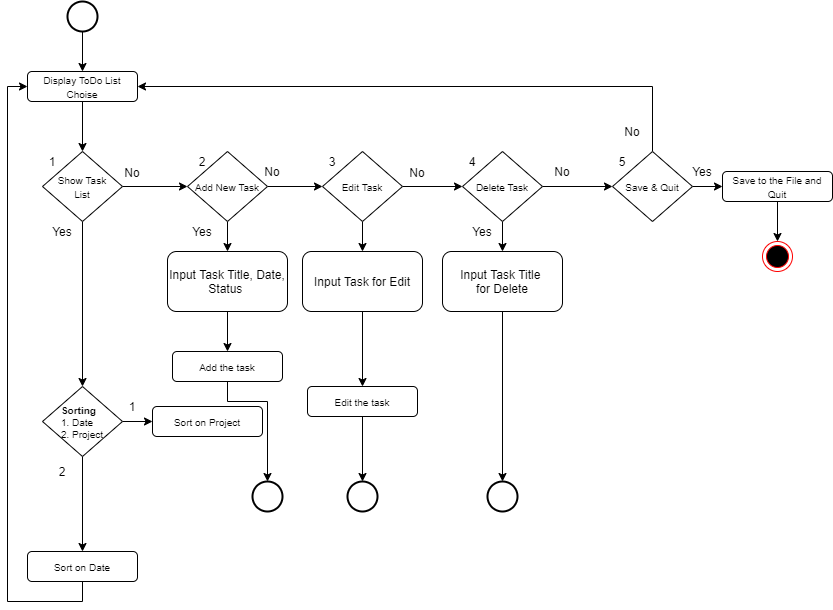

The diagram above was exported from draw.io. Its source (the exported page's mxGraphModel, read from the mxfile embedded in the PNG):
<mxGraphModel dx="2138" dy="580" grid="1" gridSize="10" guides="1" tooltips="1" connect="1" arrows="1" fold="1" page="1" pageScale="1" pageWidth="1100" pageHeight="850" math="0" shadow="0">
  <root>
    <mxCell id="0" />
    <mxCell id="1" parent="0" />
    <mxCell id="7k4FvruiL2EEeWg36heS-36" style="edgeStyle=orthogonalEdgeStyle;rounded=0;orthogonalLoop=1;jettySize=auto;html=1;exitX=0.5;exitY=1;exitDx=0;exitDy=0;entryX=0.5;entryY=0;entryDx=0;entryDy=0;" parent="1" target="7k4FvruiL2EEeWg36heS-2" edge="1">
      <mxGeometry relative="1" as="geometry">
        <mxPoint x="80" y="40" as="sourcePoint" />
      </mxGeometry>
    </mxCell>
    <mxCell id="7k4FvruiL2EEeWg36heS-35" style="edgeStyle=orthogonalEdgeStyle;rounded=0;orthogonalLoop=1;jettySize=auto;html=1;exitX=0.5;exitY=1;exitDx=0;exitDy=0;entryX=0.5;entryY=0;entryDx=0;entryDy=0;" parent="1" source="7k4FvruiL2EEeWg36heS-2" target="7k4FvruiL2EEeWg36heS-3" edge="1">
      <mxGeometry relative="1" as="geometry" />
    </mxCell>
    <mxCell id="7k4FvruiL2EEeWg36heS-2" value="&lt;font style=&quot;font-size: 10px&quot;&gt;Display ToDo List&lt;br&gt;Choise&lt;/font&gt;" style="rounded=1;whiteSpace=wrap;html=1;" parent="1" vertex="1">
      <mxGeometry x="25" y="80" width="110" height="30" as="geometry" />
    </mxCell>
    <mxCell id="7k4FvruiL2EEeWg36heS-13" style="edgeStyle=orthogonalEdgeStyle;rounded=0;orthogonalLoop=1;jettySize=auto;html=1;exitX=1;exitY=0.5;exitDx=0;exitDy=0;entryX=0;entryY=0.5;entryDx=0;entryDy=0;" parent="1" source="7k4FvruiL2EEeWg36heS-3" target="7k4FvruiL2EEeWg36heS-4" edge="1">
      <mxGeometry relative="1" as="geometry" />
    </mxCell>
    <mxCell id="7k4FvruiL2EEeWg36heS-37" style="edgeStyle=orthogonalEdgeStyle;rounded=0;orthogonalLoop=1;jettySize=auto;html=1;exitX=0.5;exitY=1;exitDx=0;exitDy=0;entryX=0.5;entryY=0;entryDx=0;entryDy=0;" parent="1" source="7k4FvruiL2EEeWg36heS-3" target="7k4FvruiL2EEeWg36heS-27" edge="1">
      <mxGeometry relative="1" as="geometry" />
    </mxCell>
    <mxCell id="7k4FvruiL2EEeWg36heS-3" value="&lt;font style=&quot;font-size: 10px&quot;&gt;Show Task&lt;br&gt;List&lt;/font&gt;" style="rhombus;whiteSpace=wrap;html=1;" parent="1" vertex="1">
      <mxGeometry x="40" y="160" width="80" height="70" as="geometry" />
    </mxCell>
    <mxCell id="7k4FvruiL2EEeWg36heS-14" style="edgeStyle=orthogonalEdgeStyle;rounded=0;orthogonalLoop=1;jettySize=auto;html=1;exitX=1;exitY=0.5;exitDx=0;exitDy=0;entryX=0;entryY=0.5;entryDx=0;entryDy=0;" parent="1" source="7k4FvruiL2EEeWg36heS-4" target="7k4FvruiL2EEeWg36heS-5" edge="1">
      <mxGeometry relative="1" as="geometry" />
    </mxCell>
    <mxCell id="7k4FvruiL2EEeWg36heS-89" style="edgeStyle=orthogonalEdgeStyle;rounded=0;orthogonalLoop=1;jettySize=auto;html=1;exitX=0.5;exitY=1;exitDx=0;exitDy=0;entryX=0.5;entryY=0;entryDx=0;entryDy=0;" parent="1" source="7k4FvruiL2EEeWg36heS-4" target="7k4FvruiL2EEeWg36heS-42" edge="1">
      <mxGeometry relative="1" as="geometry" />
    </mxCell>
    <mxCell id="7k4FvruiL2EEeWg36heS-4" value="&lt;span style=&quot;font-size: 10px&quot;&gt;Add New Task&lt;/span&gt;" style="rhombus;whiteSpace=wrap;html=1;" parent="1" vertex="1">
      <mxGeometry x="185" y="160" width="80" height="70" as="geometry" />
    </mxCell>
    <mxCell id="7k4FvruiL2EEeWg36heS-24" style="edgeStyle=orthogonalEdgeStyle;rounded=0;orthogonalLoop=1;jettySize=auto;html=1;exitX=1;exitY=0.5;exitDx=0;exitDy=0;entryX=0;entryY=0.5;entryDx=0;entryDy=0;" parent="1" source="7k4FvruiL2EEeWg36heS-5" target="7k4FvruiL2EEeWg36heS-10" edge="1">
      <mxGeometry relative="1" as="geometry" />
    </mxCell>
    <mxCell id="7k4FvruiL2EEeWg36heS-90" style="edgeStyle=orthogonalEdgeStyle;rounded=0;orthogonalLoop=1;jettySize=auto;html=1;exitX=0.5;exitY=1;exitDx=0;exitDy=0;entryX=0.5;entryY=0;entryDx=0;entryDy=0;" parent="1" source="7k4FvruiL2EEeWg36heS-5" target="7k4FvruiL2EEeWg36heS-60" edge="1">
      <mxGeometry relative="1" as="geometry" />
    </mxCell>
    <mxCell id="7k4FvruiL2EEeWg36heS-5" value="&lt;span style=&quot;font-size: 10px&quot;&gt;Edit Task&lt;/span&gt;" style="rhombus;whiteSpace=wrap;html=1;" parent="1" vertex="1">
      <mxGeometry x="320" y="160" width="80" height="70" as="geometry" />
    </mxCell>
    <mxCell id="7k4FvruiL2EEeWg36heS-6" value="1" style="text;html=1;strokeColor=none;fillColor=none;align=center;verticalAlign=middle;whiteSpace=wrap;rounded=0;" parent="1" vertex="1">
      <mxGeometry x="30" y="160" width="40" height="20" as="geometry" />
    </mxCell>
    <mxCell id="7k4FvruiL2EEeWg36heS-8" value="2" style="text;html=1;strokeColor=none;fillColor=none;align=center;verticalAlign=middle;whiteSpace=wrap;rounded=0;" parent="1" vertex="1">
      <mxGeometry x="180" y="160" width="40" height="20" as="geometry" />
    </mxCell>
    <mxCell id="7k4FvruiL2EEeWg36heS-9" value="3" style="text;html=1;strokeColor=none;fillColor=none;align=center;verticalAlign=middle;whiteSpace=wrap;rounded=0;" parent="1" vertex="1">
      <mxGeometry x="310" y="160" width="40" height="20" as="geometry" />
    </mxCell>
    <mxCell id="7k4FvruiL2EEeWg36heS-16" style="edgeStyle=orthogonalEdgeStyle;rounded=0;orthogonalLoop=1;jettySize=auto;html=1;exitX=1;exitY=0.5;exitDx=0;exitDy=0;entryX=0;entryY=0.5;entryDx=0;entryDy=0;" parent="1" source="7k4FvruiL2EEeWg36heS-10" target="7k4FvruiL2EEeWg36heS-12" edge="1">
      <mxGeometry relative="1" as="geometry" />
    </mxCell>
    <mxCell id="7k4FvruiL2EEeWg36heS-105" style="edgeStyle=orthogonalEdgeStyle;rounded=0;orthogonalLoop=1;jettySize=auto;html=1;exitX=0.5;exitY=1;exitDx=0;exitDy=0;entryX=0.5;entryY=0;entryDx=0;entryDy=0;" parent="1" source="7k4FvruiL2EEeWg36heS-10" target="7k4FvruiL2EEeWg36heS-101" edge="1">
      <mxGeometry relative="1" as="geometry" />
    </mxCell>
    <mxCell id="7k4FvruiL2EEeWg36heS-10" value="&lt;span style=&quot;font-size: 10px&quot;&gt;Delete Task&lt;/span&gt;" style="rhombus;whiteSpace=wrap;html=1;" parent="1" vertex="1">
      <mxGeometry x="460" y="160" width="80" height="70" as="geometry" />
    </mxCell>
    <mxCell id="7k4FvruiL2EEeWg36heS-78" style="edgeStyle=orthogonalEdgeStyle;rounded=0;orthogonalLoop=1;jettySize=auto;html=1;exitX=0.5;exitY=0;exitDx=0;exitDy=0;entryX=1;entryY=0.5;entryDx=0;entryDy=0;" parent="1" source="7k4FvruiL2EEeWg36heS-12" target="7k4FvruiL2EEeWg36heS-2" edge="1">
      <mxGeometry relative="1" as="geometry" />
    </mxCell>
    <mxCell id="7k4FvruiL2EEeWg36heS-84" style="edgeStyle=orthogonalEdgeStyle;rounded=0;orthogonalLoop=1;jettySize=auto;html=1;exitX=1;exitY=0.5;exitDx=0;exitDy=0;entryX=0;entryY=0.5;entryDx=0;entryDy=0;" parent="1" source="7k4FvruiL2EEeWg36heS-12" target="7k4FvruiL2EEeWg36heS-82" edge="1">
      <mxGeometry relative="1" as="geometry" />
    </mxCell>
    <mxCell id="7k4FvruiL2EEeWg36heS-12" value="&lt;span style=&quot;font-size: 10px&quot;&gt;Save &amp;amp; Quit&lt;/span&gt;" style="rhombus;whiteSpace=wrap;html=1;" parent="1" vertex="1">
      <mxGeometry x="610" y="160" width="80" height="70" as="geometry" />
    </mxCell>
    <mxCell id="7k4FvruiL2EEeWg36heS-17" value="No" style="text;html=1;strokeColor=none;fillColor=none;align=center;verticalAlign=middle;whiteSpace=wrap;rounded=0;" parent="1" vertex="1">
      <mxGeometry x="110" y="171" width="40" height="20" as="geometry" />
    </mxCell>
    <mxCell id="7k4FvruiL2EEeWg36heS-18" value="No" style="text;html=1;strokeColor=none;fillColor=none;align=center;verticalAlign=middle;whiteSpace=wrap;rounded=0;" parent="1" vertex="1">
      <mxGeometry x="250" y="170" width="40" height="20" as="geometry" />
    </mxCell>
    <mxCell id="7k4FvruiL2EEeWg36heS-19" value="No" style="text;html=1;strokeColor=none;fillColor=none;align=center;verticalAlign=middle;whiteSpace=wrap;rounded=0;" parent="1" vertex="1">
      <mxGeometry x="395" y="171" width="40" height="20" as="geometry" />
    </mxCell>
    <mxCell id="7k4FvruiL2EEeWg36heS-21" value="No" style="text;html=1;strokeColor=none;fillColor=none;align=center;verticalAlign=middle;whiteSpace=wrap;rounded=0;" parent="1" vertex="1">
      <mxGeometry x="540" y="170" width="40" height="20" as="geometry" />
    </mxCell>
    <mxCell id="7k4FvruiL2EEeWg36heS-25" value="4" style="text;html=1;strokeColor=none;fillColor=none;align=center;verticalAlign=middle;whiteSpace=wrap;rounded=0;" parent="1" vertex="1">
      <mxGeometry x="450" y="160" width="40" height="20" as="geometry" />
    </mxCell>
    <mxCell id="7k4FvruiL2EEeWg36heS-26" value="5" style="text;html=1;strokeColor=none;fillColor=none;align=center;verticalAlign=middle;whiteSpace=wrap;rounded=0;" parent="1" vertex="1">
      <mxGeometry x="600" y="160" width="40" height="20" as="geometry" />
    </mxCell>
    <mxCell id="7k4FvruiL2EEeWg36heS-38" style="edgeStyle=orthogonalEdgeStyle;rounded=0;orthogonalLoop=1;jettySize=auto;html=1;exitX=1;exitY=0.5;exitDx=0;exitDy=0;entryX=0;entryY=0.5;entryDx=0;entryDy=0;" parent="1" source="7k4FvruiL2EEeWg36heS-27" target="7k4FvruiL2EEeWg36heS-30" edge="1">
      <mxGeometry relative="1" as="geometry" />
    </mxCell>
    <mxCell id="7k4FvruiL2EEeWg36heS-39" style="edgeStyle=orthogonalEdgeStyle;rounded=0;orthogonalLoop=1;jettySize=auto;html=1;exitX=0.5;exitY=1;exitDx=0;exitDy=0;entryX=0.5;entryY=0;entryDx=0;entryDy=0;" parent="1" source="7k4FvruiL2EEeWg36heS-27" target="7k4FvruiL2EEeWg36heS-29" edge="1">
      <mxGeometry relative="1" as="geometry" />
    </mxCell>
    <mxCell id="7k4FvruiL2EEeWg36heS-27" value="&lt;div style=&quot;text-align: left&quot;&gt;&lt;span style=&quot;font-size: 10px&quot;&gt;&lt;b&gt;Sorting&lt;/b&gt;&lt;/span&gt;&lt;/div&gt;&lt;span style=&quot;font-size: 10px&quot;&gt;&lt;div style=&quot;text-align: left&quot;&gt;&lt;span&gt;1. Date&lt;/span&gt;&lt;/div&gt;&lt;div style=&quot;text-align: left&quot;&gt;&lt;span&gt;2. Project&lt;/span&gt;&lt;/div&gt;&lt;/span&gt;" style="rhombus;whiteSpace=wrap;html=1;" parent="1" vertex="1">
      <mxGeometry x="40" y="395" width="80" height="70" as="geometry" />
    </mxCell>
    <mxCell id="7k4FvruiL2EEeWg36heS-107" style="edgeStyle=orthogonalEdgeStyle;rounded=0;orthogonalLoop=1;jettySize=auto;html=1;exitX=0.5;exitY=1;exitDx=0;exitDy=0;entryX=0;entryY=0.5;entryDx=0;entryDy=0;" parent="1" source="7k4FvruiL2EEeWg36heS-29" target="7k4FvruiL2EEeWg36heS-2" edge="1">
      <mxGeometry relative="1" as="geometry" />
    </mxCell>
    <mxCell id="7k4FvruiL2EEeWg36heS-29" value="&lt;span style=&quot;font-size: 10px&quot;&gt;Sort on Date&lt;/span&gt;" style="rounded=1;whiteSpace=wrap;html=1;" parent="1" vertex="1">
      <mxGeometry x="25" y="560" width="110" height="30" as="geometry" />
    </mxCell>
    <mxCell id="7k4FvruiL2EEeWg36heS-30" value="&lt;span style=&quot;font-size: 10px&quot;&gt;Sort on Project&lt;/span&gt;" style="rounded=1;whiteSpace=wrap;html=1;" parent="1" vertex="1">
      <mxGeometry x="150" y="415" width="110" height="30" as="geometry" />
    </mxCell>
    <mxCell id="7k4FvruiL2EEeWg36heS-40" value="1" style="text;html=1;strokeColor=none;fillColor=none;align=center;verticalAlign=middle;whiteSpace=wrap;rounded=0;" parent="1" vertex="1">
      <mxGeometry x="110" y="405" width="40" height="20" as="geometry" />
    </mxCell>
    <mxCell id="7k4FvruiL2EEeWg36heS-41" value="2" style="text;html=1;strokeColor=none;fillColor=none;align=center;verticalAlign=middle;whiteSpace=wrap;rounded=0;" parent="1" vertex="1">
      <mxGeometry x="40" y="470" width="40" height="20" as="geometry" />
    </mxCell>
    <mxCell id="ODYFzK5vxhicvZeauV6g-1" style="edgeStyle=orthogonalEdgeStyle;rounded=0;orthogonalLoop=1;jettySize=auto;html=1;exitX=0.5;exitY=1;exitDx=0;exitDy=0;entryX=0.5;entryY=0;entryDx=0;entryDy=0;" edge="1" parent="1" source="7k4FvruiL2EEeWg36heS-42" target="7k4FvruiL2EEeWg36heS-54">
      <mxGeometry relative="1" as="geometry" />
    </mxCell>
    <mxCell id="7k4FvruiL2EEeWg36heS-42" value="Input Task Title, Date, Status&amp;nbsp;" style="rounded=1;whiteSpace=wrap;html=1;" parent="1" vertex="1">
      <mxGeometry x="165" y="260" width="120" height="60" as="geometry" />
    </mxCell>
    <mxCell id="7k4FvruiL2EEeWg36heS-48" value="Yes" style="text;html=1;strokeColor=none;fillColor=none;align=center;verticalAlign=middle;whiteSpace=wrap;rounded=0;" parent="1" vertex="1">
      <mxGeometry x="40" y="230" width="40" height="20" as="geometry" />
    </mxCell>
    <mxCell id="7k4FvruiL2EEeWg36heS-50" value="Yes" style="text;html=1;strokeColor=none;fillColor=none;align=center;verticalAlign=middle;whiteSpace=wrap;rounded=0;" parent="1" vertex="1">
      <mxGeometry x="180" y="230" width="40" height="20" as="geometry" />
    </mxCell>
    <mxCell id="ODYFzK5vxhicvZeauV6g-2" style="edgeStyle=orthogonalEdgeStyle;rounded=0;orthogonalLoop=1;jettySize=auto;html=1;exitX=0.5;exitY=1;exitDx=0;exitDy=0;" edge="1" parent="1" source="7k4FvruiL2EEeWg36heS-54">
      <mxGeometry relative="1" as="geometry">
        <mxPoint x="265" y="490" as="targetPoint" />
        <Array as="points">
          <mxPoint x="225" y="410" />
          <mxPoint x="265" y="410" />
        </Array>
      </mxGeometry>
    </mxCell>
    <mxCell id="7k4FvruiL2EEeWg36heS-54" value="&lt;span style=&quot;font-size: 10px&quot;&gt;Add the task&lt;/span&gt;" style="rounded=1;whiteSpace=wrap;html=1;" parent="1" vertex="1">
      <mxGeometry x="170" y="360" width="110" height="30" as="geometry" />
    </mxCell>
    <mxCell id="ODYFzK5vxhicvZeauV6g-4" style="edgeStyle=orthogonalEdgeStyle;rounded=0;orthogonalLoop=1;jettySize=auto;html=1;exitX=0.5;exitY=1;exitDx=0;exitDy=0;entryX=0.5;entryY=0;entryDx=0;entryDy=0;" edge="1" parent="1" source="7k4FvruiL2EEeWg36heS-60" target="7k4FvruiL2EEeWg36heS-68">
      <mxGeometry relative="1" as="geometry" />
    </mxCell>
    <mxCell id="7k4FvruiL2EEeWg36heS-60" value="Input Task for Edit" style="rounded=1;whiteSpace=wrap;html=1;" parent="1" vertex="1">
      <mxGeometry x="300" y="260" width="120" height="60" as="geometry" />
    </mxCell>
    <mxCell id="ODYFzK5vxhicvZeauV6g-10" style="edgeStyle=orthogonalEdgeStyle;rounded=0;orthogonalLoop=1;jettySize=auto;html=1;exitX=0.5;exitY=1;exitDx=0;exitDy=0;entryX=0.5;entryY=0;entryDx=0;entryDy=0;entryPerimeter=0;" edge="1" parent="1" source="7k4FvruiL2EEeWg36heS-68" target="ODYFzK5vxhicvZeauV6g-9">
      <mxGeometry relative="1" as="geometry" />
    </mxCell>
    <mxCell id="7k4FvruiL2EEeWg36heS-68" value="&lt;span style=&quot;font-size: 10px&quot;&gt;Edit the task&lt;/span&gt;" style="rounded=1;whiteSpace=wrap;html=1;" parent="1" vertex="1">
      <mxGeometry x="305" y="395" width="110" height="30" as="geometry" />
    </mxCell>
    <mxCell id="7k4FvruiL2EEeWg36heS-76" value="Yes" style="text;html=1;strokeColor=none;fillColor=none;align=center;verticalAlign=middle;whiteSpace=wrap;rounded=0;" parent="1" vertex="1">
      <mxGeometry x="460" y="230" width="40" height="20" as="geometry" />
    </mxCell>
    <mxCell id="ZG_XzhiGZph5zCdwBqUm-7" style="edgeStyle=orthogonalEdgeStyle;rounded=0;orthogonalLoop=1;jettySize=auto;html=1;exitX=0.5;exitY=1;exitDx=0;exitDy=0;" parent="1" source="7k4FvruiL2EEeWg36heS-82" edge="1">
      <mxGeometry relative="1" as="geometry">
        <mxPoint x="775" y="250" as="targetPoint" />
      </mxGeometry>
    </mxCell>
    <mxCell id="7k4FvruiL2EEeWg36heS-82" value="&lt;span style=&quot;font-size: 10px&quot;&gt;Save to the File and Quit&lt;/span&gt;" style="rounded=1;whiteSpace=wrap;html=1;" parent="1" vertex="1">
      <mxGeometry x="720" y="180" width="110" height="30" as="geometry" />
    </mxCell>
    <mxCell id="7k4FvruiL2EEeWg36heS-85" value="No" style="text;html=1;strokeColor=none;fillColor=none;align=center;verticalAlign=middle;whiteSpace=wrap;rounded=0;" parent="1" vertex="1">
      <mxGeometry x="610" y="130" width="40" height="20" as="geometry" />
    </mxCell>
    <mxCell id="7k4FvruiL2EEeWg36heS-86" value="Yes" style="text;html=1;strokeColor=none;fillColor=none;align=center;verticalAlign=middle;whiteSpace=wrap;rounded=0;" parent="1" vertex="1">
      <mxGeometry x="680" y="170" width="40" height="20" as="geometry" />
    </mxCell>
    <mxCell id="ODYFzK5vxhicvZeauV6g-13" style="edgeStyle=orthogonalEdgeStyle;rounded=0;orthogonalLoop=1;jettySize=auto;html=1;exitX=0.5;exitY=1;exitDx=0;exitDy=0;entryX=0.5;entryY=0;entryDx=0;entryDy=0;entryPerimeter=0;" edge="1" parent="1" source="7k4FvruiL2EEeWg36heS-101" target="ODYFzK5vxhicvZeauV6g-12">
      <mxGeometry relative="1" as="geometry" />
    </mxCell>
    <mxCell id="7k4FvruiL2EEeWg36heS-101" value="Input Task Title&amp;nbsp;&lt;br&gt;for Delete" style="rounded=1;whiteSpace=wrap;html=1;" parent="1" vertex="1">
      <mxGeometry x="440" y="260" width="120" height="60" as="geometry" />
    </mxCell>
    <mxCell id="ODYFzK5vxhicvZeauV6g-7" value="" style="ellipse;html=1;shape=endState;fillColor=#000000;strokeColor=#ff0000;" vertex="1" parent="1">
      <mxGeometry x="760" y="250" width="30" height="30" as="geometry" />
    </mxCell>
    <mxCell id="ODYFzK5vxhicvZeauV6g-8" value="" style="strokeWidth=2;html=1;shape=mxgraph.flowchart.start_2;whiteSpace=wrap;" vertex="1" parent="1">
      <mxGeometry x="65" y="10" width="30" height="30" as="geometry" />
    </mxCell>
    <mxCell id="ODYFzK5vxhicvZeauV6g-9" value="" style="strokeWidth=2;html=1;shape=mxgraph.flowchart.start_2;whiteSpace=wrap;" vertex="1" parent="1">
      <mxGeometry x="345" y="490" width="30" height="30" as="geometry" />
    </mxCell>
    <mxCell id="ODYFzK5vxhicvZeauV6g-11" value="" style="strokeWidth=2;html=1;shape=mxgraph.flowchart.start_2;whiteSpace=wrap;" vertex="1" parent="1">
      <mxGeometry x="250" y="490" width="30" height="30" as="geometry" />
    </mxCell>
    <mxCell id="ODYFzK5vxhicvZeauV6g-12" value="" style="strokeWidth=2;html=1;shape=mxgraph.flowchart.start_2;whiteSpace=wrap;" vertex="1" parent="1">
      <mxGeometry x="485" y="490" width="30" height="30" as="geometry" />
    </mxCell>
  </root>
</mxGraphModel>